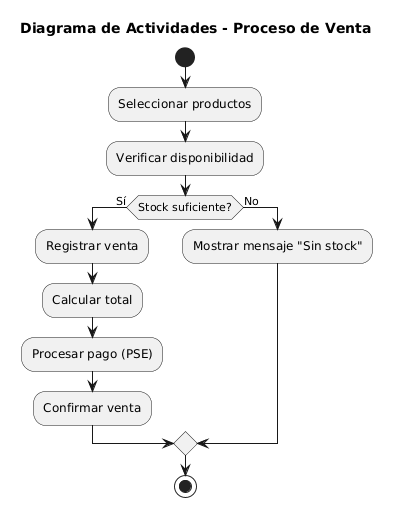

The diagram above was rendered by PlantUML. Its source (embedded in the PNG):
@startuml
title Diagrama de Actividades - Proceso de Venta

start
:Seleccionar productos;
:Verificar disponibilidad;
if (Stock suficiente?) then (Sí)
  :Registrar venta;
  :Calcular total;
  :Procesar pago (PSE);
  :Confirmar venta;
else (No)
  :Mostrar mensaje "Sin stock";
endif
stop
@enduml